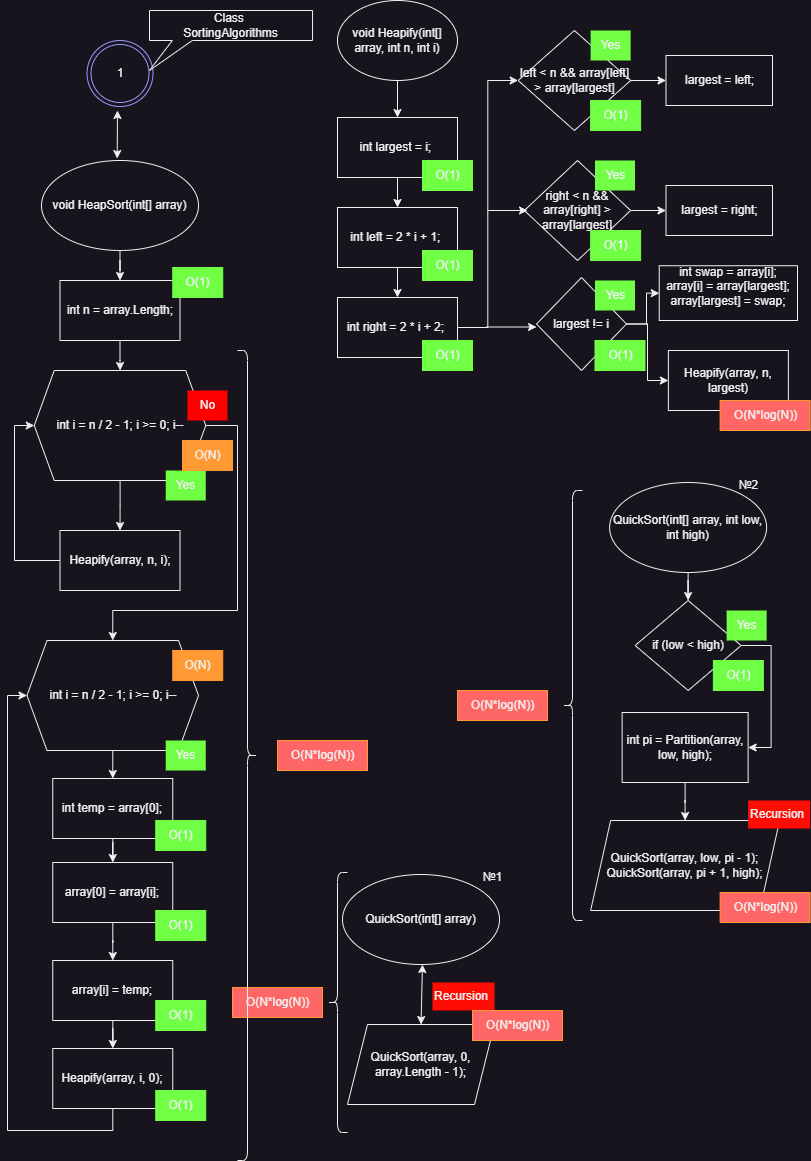

The diagram above was exported from draw.io. Its source (the exported page's mxGraphModel, read from the mxfile embedded in the PNG):
<mxGraphModel dx="1290" dy="725" grid="1" gridSize="10" guides="1" tooltips="1" connect="1" arrows="1" fold="1" page="1" pageScale="1" pageWidth="827" pageHeight="1169" math="0" shadow="0">
  <root>
    <mxCell id="0" />
    <mxCell id="1" parent="0" />
    <mxCell id="8-oNCAQ-rwSviOGRKuBR-1" value="1" style="ellipse;shape=doubleEllipse;whiteSpace=wrap;html=1;aspect=fixed;strokeColor=#9999FF;" parent="1" vertex="1">
      <mxGeometry x="99.50000000000004" y="50" width="66" height="66" as="geometry" />
    </mxCell>
    <mxCell id="8-oNCAQ-rwSviOGRKuBR-2" value="Class&amp;nbsp;&lt;div&gt;SortingAlgorithms&lt;/div&gt;" style="shape=callout;whiteSpace=wrap;html=1;perimeter=calloutPerimeter;position2=0;base=20;size=30;position=0.14;" parent="1" vertex="1">
      <mxGeometry x="162" y="20" width="163.04" height="60" as="geometry" />
    </mxCell>
    <mxCell id="v4n8lkLGaFezKklnAVVf-2" value="" style="edgeStyle=orthogonalEdgeStyle;rounded=0;orthogonalLoop=1;jettySize=auto;html=1;" parent="1" source="8-oNCAQ-rwSviOGRKuBR-4" target="v4n8lkLGaFezKklnAVVf-1" edge="1">
      <mxGeometry relative="1" as="geometry" />
    </mxCell>
    <mxCell id="8-oNCAQ-rwSviOGRKuBR-4" value="void HeapSort(int[] array)" style="ellipse;whiteSpace=wrap;html=1;" parent="1" vertex="1">
      <mxGeometry x="54" y="170" width="157" height="90" as="geometry" />
    </mxCell>
    <mxCell id="8-oNCAQ-rwSviOGRKuBR-13" value="" style="endArrow=classic;startArrow=classic;html=1;rounded=0;exitX=0.482;exitY=-0.022;exitDx=0;exitDy=0;exitPerimeter=0;" parent="1" source="8-oNCAQ-rwSviOGRKuBR-4" edge="1">
      <mxGeometry width="50" height="50" relative="1" as="geometry">
        <mxPoint x="128.5" y="170" as="sourcePoint" />
        <mxPoint x="130" y="120" as="targetPoint" />
      </mxGeometry>
    </mxCell>
    <mxCell id="8-oNCAQ-rwSviOGRKuBR-33" value="QuickSort(int[] array)" style="ellipse;whiteSpace=wrap;html=1;" parent="1" vertex="1">
      <mxGeometry x="355" y="884" width="157" height="90" as="geometry" />
    </mxCell>
    <mxCell id="8-oNCAQ-rwSviOGRKuBR-34" value="QuickSort(array, 0, array.Length - 1);" style="shape=parallelogram;perimeter=parallelogramPerimeter;whiteSpace=wrap;html=1;fixedSize=1;" parent="1" vertex="1">
      <mxGeometry x="360" y="1034" width="147" height="80" as="geometry" />
    </mxCell>
    <mxCell id="8-oNCAQ-rwSviOGRKuBR-35" value="" style="endArrow=classic;startArrow=classic;html=1;rounded=0;exitX=0.5;exitY=0;exitDx=0;exitDy=0;" parent="1" source="8-oNCAQ-rwSviOGRKuBR-34" edge="1">
      <mxGeometry width="50" height="50" relative="1" as="geometry">
        <mxPoint x="385" y="1024" as="sourcePoint" />
        <mxPoint x="435" y="974" as="targetPoint" />
      </mxGeometry>
    </mxCell>
    <mxCell id="8-oNCAQ-rwSviOGRKuBR-36" value="Recursion" style="text;whiteSpace=wrap;fillColor=#FF0D05;" parent="1" vertex="1">
      <mxGeometry x="445" y="992" width="62" height="28" as="geometry" />
    </mxCell>
    <mxCell id="8-oNCAQ-rwSviOGRKuBR-38" value="№1" style="text;html=1;align=center;verticalAlign=middle;resizable=0;points=[];autosize=1;strokeColor=none;fillColor=none;" parent="1" vertex="1">
      <mxGeometry x="485" y="872" width="40" height="30" as="geometry" />
    </mxCell>
    <mxCell id="8-oNCAQ-rwSviOGRKuBR-44" value="" style="edgeStyle=orthogonalEdgeStyle;rounded=0;orthogonalLoop=1;jettySize=auto;html=1;" parent="1" source="8-oNCAQ-rwSviOGRKuBR-41" target="8-oNCAQ-rwSviOGRKuBR-43" edge="1">
      <mxGeometry relative="1" as="geometry" />
    </mxCell>
    <mxCell id="8-oNCAQ-rwSviOGRKuBR-41" value="QuickSort(int[] array, int low, int high)" style="ellipse;whiteSpace=wrap;html=1;" parent="1" vertex="1">
      <mxGeometry x="622.13" y="492" width="157" height="90" as="geometry" />
    </mxCell>
    <mxCell id="8-oNCAQ-rwSviOGRKuBR-42" value="№2" style="text;html=1;align=center;verticalAlign=middle;resizable=0;points=[];autosize=1;strokeColor=none;fillColor=none;" parent="1" vertex="1">
      <mxGeometry x="740.63" y="480" width="40" height="30" as="geometry" />
    </mxCell>
    <mxCell id="8-oNCAQ-rwSviOGRKuBR-47" style="edgeStyle=orthogonalEdgeStyle;rounded=0;orthogonalLoop=1;jettySize=auto;html=1;entryX=1;entryY=0.5;entryDx=0;entryDy=0;" parent="1" source="8-oNCAQ-rwSviOGRKuBR-43" target="8-oNCAQ-rwSviOGRKuBR-45" edge="1">
      <mxGeometry relative="1" as="geometry">
        <Array as="points">
          <mxPoint x="783.63" y="655" />
          <mxPoint x="783.63" y="757" />
        </Array>
      </mxGeometry>
    </mxCell>
    <mxCell id="8-oNCAQ-rwSviOGRKuBR-43" value="if (low &amp;lt; high)" style="rhombus;whiteSpace=wrap;html=1;" parent="1" vertex="1">
      <mxGeometry x="647.63" y="610" width="106" height="90" as="geometry" />
    </mxCell>
    <mxCell id="8-oNCAQ-rwSviOGRKuBR-48" value="" style="edgeStyle=orthogonalEdgeStyle;rounded=0;orthogonalLoop=1;jettySize=auto;html=1;" parent="1" source="8-oNCAQ-rwSviOGRKuBR-45" target="8-oNCAQ-rwSviOGRKuBR-46" edge="1">
      <mxGeometry relative="1" as="geometry" />
    </mxCell>
    <mxCell id="8-oNCAQ-rwSviOGRKuBR-45" value="int pi = Partition(array, low, high);" style="rounded=0;whiteSpace=wrap;html=1;" parent="1" vertex="1">
      <mxGeometry x="634.63" y="722" width="126" height="70" as="geometry" />
    </mxCell>
    <mxCell id="8-oNCAQ-rwSviOGRKuBR-46" value="&lt;div&gt;QuickSort(array, low, pi - 1);&lt;/div&gt;&lt;div&gt;QuickSort(array, pi + 1, high);&lt;/div&gt;" style="shape=parallelogram;perimeter=parallelogramPerimeter;whiteSpace=wrap;html=1;fixedSize=1;" parent="1" vertex="1">
      <mxGeometry x="603.13" y="830" width="189" height="90" as="geometry" />
    </mxCell>
    <mxCell id="viKQmZKqDgBj0mPYjRE1-5" value="Yes" style="text;html=1;align=center;verticalAlign=middle;resizable=0;points=[];autosize=1;strokeColor=none;fillColor=#70FF45;" parent="1" vertex="1">
      <mxGeometry x="739.13" y="620" width="40" height="30" as="geometry" />
    </mxCell>
    <mxCell id="WHrIR2Ry2zltWRfsNIv8-1" value="Recursion" style="text;whiteSpace=wrap;fillColor=#FF0D05;" parent="1" vertex="1">
      <mxGeometry x="760.63" y="810" width="62" height="28" as="geometry" />
    </mxCell>
    <mxCell id="v4n8lkLGaFezKklnAVVf-8" value="" style="edgeStyle=orthogonalEdgeStyle;rounded=0;orthogonalLoop=1;jettySize=auto;html=1;" parent="1" source="v4n8lkLGaFezKklnAVVf-1" target="v4n8lkLGaFezKklnAVVf-4" edge="1">
      <mxGeometry relative="1" as="geometry" />
    </mxCell>
    <mxCell id="v4n8lkLGaFezKklnAVVf-1" value="int n = array.Length;" style="rounded=0;whiteSpace=wrap;html=1;" parent="1" vertex="1">
      <mxGeometry x="72.5" y="290" width="120" height="60" as="geometry" />
    </mxCell>
    <mxCell id="v4n8lkLGaFezKklnAVVf-6" value="" style="edgeStyle=orthogonalEdgeStyle;rounded=0;orthogonalLoop=1;jettySize=auto;html=1;" parent="1" source="v4n8lkLGaFezKklnAVVf-4" target="v4n8lkLGaFezKklnAVVf-5" edge="1">
      <mxGeometry relative="1" as="geometry" />
    </mxCell>
    <mxCell id="v4n8lkLGaFezKklnAVVf-12" style="edgeStyle=orthogonalEdgeStyle;rounded=0;orthogonalLoop=1;jettySize=auto;html=1;entryX=0.5;entryY=0;entryDx=0;entryDy=0;" parent="1" source="v4n8lkLGaFezKklnAVVf-4" target="v4n8lkLGaFezKklnAVVf-10" edge="1">
      <mxGeometry relative="1" as="geometry">
        <Array as="points">
          <mxPoint x="250" y="435" />
          <mxPoint x="250" y="620" />
          <mxPoint x="125" y="620" />
        </Array>
      </mxGeometry>
    </mxCell>
    <mxCell id="v4n8lkLGaFezKklnAVVf-4" value="int i = n / 2 - 1; i &amp;gt;= 0; i--" style="shape=hexagon;perimeter=hexagonPerimeter2;whiteSpace=wrap;html=1;fixedSize=1;" parent="1" vertex="1">
      <mxGeometry x="46.75" y="380" width="171.5" height="110" as="geometry" />
    </mxCell>
    <mxCell id="v4n8lkLGaFezKklnAVVf-7" style="edgeStyle=orthogonalEdgeStyle;rounded=0;orthogonalLoop=1;jettySize=auto;html=1;entryX=0;entryY=0.5;entryDx=0;entryDy=0;" parent="1" source="v4n8lkLGaFezKklnAVVf-5" target="v4n8lkLGaFezKklnAVVf-4" edge="1">
      <mxGeometry relative="1" as="geometry">
        <Array as="points">
          <mxPoint x="27" y="570" />
          <mxPoint x="27" y="435" />
        </Array>
      </mxGeometry>
    </mxCell>
    <mxCell id="v4n8lkLGaFezKklnAVVf-5" value="Heapify(array, n, i);" style="rounded=0;whiteSpace=wrap;html=1;" parent="1" vertex="1">
      <mxGeometry x="72.5" y="540" width="120" height="60" as="geometry" />
    </mxCell>
    <mxCell id="v4n8lkLGaFezKklnAVVf-19" value="" style="edgeStyle=orthogonalEdgeStyle;rounded=0;orthogonalLoop=1;jettySize=auto;html=1;" parent="1" source="v4n8lkLGaFezKklnAVVf-10" target="v4n8lkLGaFezKklnAVVf-13" edge="1">
      <mxGeometry relative="1" as="geometry" />
    </mxCell>
    <mxCell id="v4n8lkLGaFezKklnAVVf-10" value="int i = n / 2 - 1; i &amp;gt;= 0; i--" style="shape=hexagon;perimeter=hexagonPerimeter2;whiteSpace=wrap;html=1;fixedSize=1;" parent="1" vertex="1">
      <mxGeometry x="39.5" y="650" width="171.5" height="110" as="geometry" />
    </mxCell>
    <mxCell id="v4n8lkLGaFezKklnAVVf-26" style="edgeStyle=orthogonalEdgeStyle;rounded=0;orthogonalLoop=1;jettySize=auto;html=1;" parent="1" source="v4n8lkLGaFezKklnAVVf-13" target="v4n8lkLGaFezKklnAVVf-15" edge="1">
      <mxGeometry relative="1" as="geometry" />
    </mxCell>
    <mxCell id="v4n8lkLGaFezKklnAVVf-13" value="int temp = array[0];" style="rounded=0;whiteSpace=wrap;html=1;" parent="1" vertex="1">
      <mxGeometry x="65.25" y="788" width="120" height="60" as="geometry" />
    </mxCell>
    <mxCell id="v4n8lkLGaFezKklnAVVf-24" style="edgeStyle=orthogonalEdgeStyle;rounded=0;orthogonalLoop=1;jettySize=auto;html=1;entryX=0.5;entryY=0;entryDx=0;entryDy=0;" parent="1" source="v4n8lkLGaFezKklnAVVf-15" target="v4n8lkLGaFezKklnAVVf-16" edge="1">
      <mxGeometry relative="1" as="geometry" />
    </mxCell>
    <mxCell id="v4n8lkLGaFezKklnAVVf-15" value="array[0] = array[i];" style="rounded=0;whiteSpace=wrap;html=1;" parent="1" vertex="1">
      <mxGeometry x="65.25" y="872" width="120" height="60" as="geometry" />
    </mxCell>
    <mxCell id="v4n8lkLGaFezKklnAVVf-25" style="edgeStyle=orthogonalEdgeStyle;rounded=0;orthogonalLoop=1;jettySize=auto;html=1;" parent="1" source="v4n8lkLGaFezKklnAVVf-16" target="v4n8lkLGaFezKklnAVVf-17" edge="1">
      <mxGeometry relative="1" as="geometry" />
    </mxCell>
    <mxCell id="v4n8lkLGaFezKklnAVVf-16" value="array[i] = temp;" style="rounded=0;whiteSpace=wrap;html=1;" parent="1" vertex="1">
      <mxGeometry x="65.25" y="970" width="120" height="60" as="geometry" />
    </mxCell>
    <mxCell id="v4n8lkLGaFezKklnAVVf-27" style="edgeStyle=orthogonalEdgeStyle;rounded=0;orthogonalLoop=1;jettySize=auto;html=1;entryX=0;entryY=0.5;entryDx=0;entryDy=0;" parent="1" source="v4n8lkLGaFezKklnAVVf-17" target="v4n8lkLGaFezKklnAVVf-10" edge="1">
      <mxGeometry relative="1" as="geometry">
        <Array as="points">
          <mxPoint x="125" y="1140" />
          <mxPoint x="20" y="1140" />
          <mxPoint x="20" y="705" />
        </Array>
      </mxGeometry>
    </mxCell>
    <mxCell id="v4n8lkLGaFezKklnAVVf-17" value="Heapify(array, i, 0);" style="rounded=0;whiteSpace=wrap;html=1;" parent="1" vertex="1">
      <mxGeometry x="65.25" y="1058" width="120" height="60" as="geometry" />
    </mxCell>
    <mxCell id="v4n8lkLGaFezKklnAVVf-30" value="" style="edgeStyle=orthogonalEdgeStyle;rounded=0;orthogonalLoop=1;jettySize=auto;html=1;" parent="1" source="v4n8lkLGaFezKklnAVVf-28" target="v4n8lkLGaFezKklnAVVf-29" edge="1">
      <mxGeometry relative="1" as="geometry" />
    </mxCell>
    <mxCell id="v4n8lkLGaFezKklnAVVf-28" value="void Heapify(int[] array, int n, int i)" style="ellipse;whiteSpace=wrap;html=1;" parent="1" vertex="1">
      <mxGeometry x="350" y="10" width="120" height="80" as="geometry" />
    </mxCell>
    <mxCell id="v4n8lkLGaFezKklnAVVf-33" value="" style="edgeStyle=orthogonalEdgeStyle;rounded=0;orthogonalLoop=1;jettySize=auto;html=1;" parent="1" source="v4n8lkLGaFezKklnAVVf-29" target="v4n8lkLGaFezKklnAVVf-31" edge="1">
      <mxGeometry relative="1" as="geometry" />
    </mxCell>
    <mxCell id="v4n8lkLGaFezKklnAVVf-29" value="int largest = i;&amp;nbsp;" style="rounded=0;whiteSpace=wrap;html=1;" parent="1" vertex="1">
      <mxGeometry x="350" y="127" width="120" height="60" as="geometry" />
    </mxCell>
    <mxCell id="v4n8lkLGaFezKklnAVVf-34" value="" style="edgeStyle=orthogonalEdgeStyle;rounded=0;orthogonalLoop=1;jettySize=auto;html=1;" parent="1" source="v4n8lkLGaFezKklnAVVf-31" target="v4n8lkLGaFezKklnAVVf-32" edge="1">
      <mxGeometry relative="1" as="geometry" />
    </mxCell>
    <mxCell id="v4n8lkLGaFezKklnAVVf-31" value="int left = 2 * i + 1;&amp;nbsp;" style="rounded=0;whiteSpace=wrap;html=1;" parent="1" vertex="1">
      <mxGeometry x="350" y="217" width="120" height="60" as="geometry" />
    </mxCell>
    <mxCell id="v4n8lkLGaFezKklnAVVf-44" style="edgeStyle=orthogonalEdgeStyle;rounded=0;orthogonalLoop=1;jettySize=auto;html=1;entryX=0;entryY=0.5;entryDx=0;entryDy=0;" parent="1" source="v4n8lkLGaFezKklnAVVf-32" target="v4n8lkLGaFezKklnAVVf-40" edge="1">
      <mxGeometry relative="1" as="geometry" />
    </mxCell>
    <mxCell id="v4n8lkLGaFezKklnAVVf-32" value="int right = 2 * i + 2;&amp;nbsp;" style="rounded=0;whiteSpace=wrap;html=1;" parent="1" vertex="1">
      <mxGeometry x="350" y="307" width="120" height="60" as="geometry" />
    </mxCell>
    <mxCell id="v4n8lkLGaFezKklnAVVf-51" value="" style="edgeStyle=orthogonalEdgeStyle;rounded=0;orthogonalLoop=1;jettySize=auto;html=1;" parent="1" source="v4n8lkLGaFezKklnAVVf-40" target="v4n8lkLGaFezKklnAVVf-50" edge="1">
      <mxGeometry relative="1" as="geometry" />
    </mxCell>
    <mxCell id="v4n8lkLGaFezKklnAVVf-40" value="left &amp;lt; n &amp;amp;&amp;amp; array[left] &amp;gt; array[largest]" style="rhombus;whiteSpace=wrap;html=1;" parent="1" vertex="1">
      <mxGeometry x="530.63" y="40" width="112.5" height="100" as="geometry" />
    </mxCell>
    <mxCell id="v4n8lkLGaFezKklnAVVf-54" value="" style="edgeStyle=orthogonalEdgeStyle;rounded=0;orthogonalLoop=1;jettySize=auto;html=1;" parent="1" source="v4n8lkLGaFezKklnAVVf-42" target="v4n8lkLGaFezKklnAVVf-53" edge="1">
      <mxGeometry relative="1" as="geometry" />
    </mxCell>
    <mxCell id="v4n8lkLGaFezKklnAVVf-42" value="right &amp;lt; n &amp;amp;&amp;amp; array[right] &amp;gt; array[largest]" style="rhombus;whiteSpace=wrap;html=1;" parent="1" vertex="1">
      <mxGeometry x="536.88" y="170" width="106.25" height="100" as="geometry" />
    </mxCell>
    <mxCell id="v4n8lkLGaFezKklnAVVf-46" value="" style="endArrow=classic;html=1;rounded=0;entryX=0.057;entryY=0.6;entryDx=0;entryDy=0;entryPerimeter=0;" parent="1" edge="1">
      <mxGeometry width="50" height="50" relative="1" as="geometry">
        <mxPoint x="500" y="220" as="sourcePoint" />
        <mxPoint x="540.02" y="220" as="targetPoint" />
      </mxGeometry>
    </mxCell>
    <mxCell id="v4n8lkLGaFezKklnAVVf-48" value="" style="endArrow=classic;html=1;rounded=0;" parent="1" edge="1">
      <mxGeometry width="50" height="50" relative="1" as="geometry">
        <mxPoint x="499.01" y="336.5" as="sourcePoint" />
        <mxPoint x="549.01" y="336.5" as="targetPoint" />
      </mxGeometry>
    </mxCell>
    <mxCell id="v4n8lkLGaFezKklnAVVf-56" value="" style="edgeStyle=orthogonalEdgeStyle;rounded=0;orthogonalLoop=1;jettySize=auto;html=1;" parent="1" source="v4n8lkLGaFezKklnAVVf-49" target="v4n8lkLGaFezKklnAVVf-55" edge="1">
      <mxGeometry relative="1" as="geometry" />
    </mxCell>
    <mxCell id="bqhuPVVEe2Rm1qiZ3zpF-52" style="edgeStyle=orthogonalEdgeStyle;rounded=0;orthogonalLoop=1;jettySize=auto;html=1;" parent="1" source="v4n8lkLGaFezKklnAVVf-49" target="bqhuPVVEe2Rm1qiZ3zpF-51" edge="1">
      <mxGeometry relative="1" as="geometry" />
    </mxCell>
    <mxCell id="v4n8lkLGaFezKklnAVVf-49" value="largest != i" style="rhombus;whiteSpace=wrap;html=1;" parent="1" vertex="1">
      <mxGeometry x="549.01" y="287" width="89.99" height="93" as="geometry" />
    </mxCell>
    <mxCell id="v4n8lkLGaFezKklnAVVf-50" value="largest = left;" style="rounded=0;whiteSpace=wrap;html=1;" parent="1" vertex="1">
      <mxGeometry x="678.5" y="65" width="106.5" height="50" as="geometry" />
    </mxCell>
    <mxCell id="v4n8lkLGaFezKklnAVVf-53" value="largest = right;" style="rounded=0;whiteSpace=wrap;html=1;" parent="1" vertex="1">
      <mxGeometry x="678.5" y="195" width="106.5" height="50" as="geometry" />
    </mxCell>
    <mxCell id="v4n8lkLGaFezKklnAVVf-55" value="&lt;div&gt;int swap = array[i];&lt;/div&gt;&lt;div&gt;array[i] = array[largest];&lt;/div&gt;&lt;div&gt;array[largest] = swap;&lt;br&gt;&lt;/div&gt;&lt;div&gt;&lt;br&gt;&lt;/div&gt;" style="rounded=0;whiteSpace=wrap;html=1;" parent="1" vertex="1">
      <mxGeometry x="671.75" y="275.25" width="138.25" height="54.75" as="geometry" />
    </mxCell>
    <mxCell id="1VFXvKjYsJn44ez4uvj_-1" value="Yes" style="text;html=1;align=center;verticalAlign=middle;resizable=0;points=[];autosize=1;strokeColor=none;fillColor=#70FF45;" parent="1" vertex="1">
      <mxGeometry x="178.25" y="750" width="40" height="30" as="geometry" />
    </mxCell>
    <mxCell id="1VFXvKjYsJn44ez4uvj_-2" value="Yes" style="text;html=1;align=center;verticalAlign=middle;resizable=0;points=[];autosize=1;strokeColor=none;fillColor=#70FF45;" parent="1" vertex="1">
      <mxGeometry x="178.25" y="480" width="40" height="30" as="geometry" />
    </mxCell>
    <mxCell id="1VFXvKjYsJn44ez4uvj_-3" value="No" style="text;html=1;align=center;verticalAlign=middle;resizable=0;points=[];autosize=1;strokeColor=none;fillColor=#FF0000;" parent="1" vertex="1">
      <mxGeometry x="200" y="400" width="40" height="30" as="geometry" />
    </mxCell>
    <mxCell id="1VFXvKjYsJn44ez4uvj_-4" value="Yes" style="text;html=1;align=center;verticalAlign=middle;resizable=0;points=[];autosize=1;strokeColor=none;fillColor=#70FF45;" parent="1" vertex="1">
      <mxGeometry x="607.5" y="290" width="40" height="30" as="geometry" />
    </mxCell>
    <mxCell id="1VFXvKjYsJn44ez4uvj_-5" value="Yes" style="text;html=1;align=center;verticalAlign=middle;resizable=0;points=[];autosize=1;strokeColor=none;fillColor=#70FF45;" parent="1" vertex="1">
      <mxGeometry x="607.5" y="170" width="40" height="30" as="geometry" />
    </mxCell>
    <mxCell id="1VFXvKjYsJn44ez4uvj_-6" value="Yes" style="text;html=1;align=center;verticalAlign=middle;resizable=0;points=[];autosize=1;strokeColor=none;fillColor=#70FF45;" parent="1" vertex="1">
      <mxGeometry x="603.13" y="40" width="40" height="30" as="geometry" />
    </mxCell>
    <mxCell id="bqhuPVVEe2Rm1qiZ3zpF-1" value="O(1)" style="text;html=1;align=center;verticalAlign=middle;resizable=0;points=[];autosize=1;strokeColor=#70FF45;fillColor=#70FF45;" parent="1" vertex="1">
      <mxGeometry x="185.25" y="277" width="50" height="30" as="geometry" />
    </mxCell>
    <mxCell id="bqhuPVVEe2Rm1qiZ3zpF-2" value="O(N)" style="text;html=1;align=center;verticalAlign=middle;resizable=0;points=[];autosize=1;strokeColor=#FF9933;fillColor=#FF9933;" parent="1" vertex="1">
      <mxGeometry x="194.99999999999997" y="450" width="50" height="30" as="geometry" />
    </mxCell>
    <mxCell id="bqhuPVVEe2Rm1qiZ3zpF-3" value="O(N)" style="text;html=1;align=center;verticalAlign=middle;resizable=0;points=[];autosize=1;strokeColor=#FF9933;fillColor=#FF9933;" parent="1" vertex="1">
      <mxGeometry x="185.24999999999997" y="660" width="50" height="30" as="geometry" />
    </mxCell>
    <mxCell id="bqhuPVVEe2Rm1qiZ3zpF-4" value="O(N*log(N))" style="text;html=1;align=center;verticalAlign=middle;resizable=0;points=[];autosize=1;strokeColor=#FF9933;fillColor=#FF6666;" parent="1" vertex="1">
      <mxGeometry x="485" y="1020" width="90" height="30" as="geometry" />
    </mxCell>
    <mxCell id="bqhuPVVEe2Rm1qiZ3zpF-5" value="" style="shape=curlyBracket;whiteSpace=wrap;html=1;rounded=1;labelPosition=left;verticalLabelPosition=middle;align=right;verticalAlign=middle;" parent="1" vertex="1">
      <mxGeometry x="340" y="882" width="20" height="260" as="geometry" />
    </mxCell>
    <mxCell id="bqhuPVVEe2Rm1qiZ3zpF-6" value="O(N*log(N))" style="text;html=1;align=center;verticalAlign=middle;resizable=0;points=[];autosize=1;strokeColor=#FF9933;fillColor=#FF6666;" parent="1" vertex="1">
      <mxGeometry x="245" y="997" width="90" height="30" as="geometry" />
    </mxCell>
    <mxCell id="bqhuPVVEe2Rm1qiZ3zpF-7" value="O(1)" style="text;html=1;align=center;verticalAlign=middle;resizable=0;points=[];autosize=1;strokeColor=#70FF45;fillColor=#70FF45;" parent="1" vertex="1">
      <mxGeometry x="168.25" y="830" width="50" height="30" as="geometry" />
    </mxCell>
    <mxCell id="bqhuPVVEe2Rm1qiZ3zpF-8" value="O(1)" style="text;html=1;align=center;verticalAlign=middle;resizable=0;points=[];autosize=1;strokeColor=#70FF45;fillColor=#70FF45;" parent="1" vertex="1">
      <mxGeometry x="168.25" y="920" width="50" height="30" as="geometry" />
    </mxCell>
    <mxCell id="bqhuPVVEe2Rm1qiZ3zpF-9" value="O(1)" style="text;html=1;align=center;verticalAlign=middle;resizable=0;points=[];autosize=1;strokeColor=#70FF45;fillColor=#70FF45;" parent="1" vertex="1">
      <mxGeometry x="168.25" y="1010" width="50" height="30" as="geometry" />
    </mxCell>
    <mxCell id="bqhuPVVEe2Rm1qiZ3zpF-10" value="O(1)" style="text;html=1;align=center;verticalAlign=middle;resizable=0;points=[];autosize=1;strokeColor=#70FF45;fillColor=#70FF45;" parent="1" vertex="1">
      <mxGeometry x="168.25" y="1100" width="50" height="30" as="geometry" />
    </mxCell>
    <mxCell id="bqhuPVVEe2Rm1qiZ3zpF-38" value="" style="shape=curlyBracket;whiteSpace=wrap;html=1;rounded=1;flipH=1;labelPosition=right;verticalLabelPosition=middle;align=left;verticalAlign=middle;" parent="1" vertex="1">
      <mxGeometry x="250" y="360" width="20" height="810" as="geometry" />
    </mxCell>
    <mxCell id="bqhuPVVEe2Rm1qiZ3zpF-39" value="O(N*log(N))" style="text;html=1;align=center;verticalAlign=middle;resizable=0;points=[];autosize=1;strokeColor=#FF9933;fillColor=#FF6666;" parent="1" vertex="1">
      <mxGeometry x="290" y="750" width="90" height="30" as="geometry" />
    </mxCell>
    <mxCell id="bqhuPVVEe2Rm1qiZ3zpF-40" value="O(N*log(N))" style="text;html=1;align=center;verticalAlign=middle;resizable=0;points=[];autosize=1;strokeColor=#FF9933;fillColor=#FF6666;" parent="1" vertex="1">
      <mxGeometry x="732.63" y="902" width="90" height="30" as="geometry" />
    </mxCell>
    <mxCell id="bqhuPVVEe2Rm1qiZ3zpF-41" value="O(1)" style="text;html=1;align=center;verticalAlign=middle;resizable=0;points=[];autosize=1;strokeColor=#70FF45;fillColor=#70FF45;" parent="1" vertex="1">
      <mxGeometry x="725.87" y="670" width="50" height="30" as="geometry" />
    </mxCell>
    <mxCell id="bqhuPVVEe2Rm1qiZ3zpF-43" value="" style="shape=curlyBracket;whiteSpace=wrap;html=1;rounded=1;labelPosition=left;verticalLabelPosition=middle;align=right;verticalAlign=middle;" parent="1" vertex="1">
      <mxGeometry x="575" y="500" width="20" height="430" as="geometry" />
    </mxCell>
    <mxCell id="bqhuPVVEe2Rm1qiZ3zpF-44" value="O(N*log(N))" style="text;html=1;align=center;verticalAlign=middle;resizable=0;points=[];autosize=1;strokeColor=#FF9933;fillColor=#FF6666;" parent="1" vertex="1">
      <mxGeometry x="470" y="700" width="90" height="30" as="geometry" />
    </mxCell>
    <mxCell id="bqhuPVVEe2Rm1qiZ3zpF-45" value="O(1)" style="text;html=1;align=center;verticalAlign=middle;resizable=0;points=[];autosize=1;strokeColor=#70FF45;fillColor=#70FF45;" parent="1" vertex="1">
      <mxGeometry x="607.5" y="350" width="50" height="30" as="geometry" />
    </mxCell>
    <mxCell id="bqhuPVVEe2Rm1qiZ3zpF-46" value="O(1)" style="text;html=1;align=center;verticalAlign=middle;resizable=0;points=[];autosize=1;strokeColor=#70FF45;fillColor=#70FF45;" parent="1" vertex="1">
      <mxGeometry x="603.13" y="240" width="50" height="30" as="geometry" />
    </mxCell>
    <mxCell id="bqhuPVVEe2Rm1qiZ3zpF-47" value="O(1)" style="text;html=1;align=center;verticalAlign=middle;resizable=0;points=[];autosize=1;strokeColor=#70FF45;fillColor=#70FF45;" parent="1" vertex="1">
      <mxGeometry x="603.13" y="110" width="50" height="30" as="geometry" />
    </mxCell>
    <mxCell id="bqhuPVVEe2Rm1qiZ3zpF-48" value="O(1)" style="text;html=1;align=center;verticalAlign=middle;resizable=0;points=[];autosize=1;strokeColor=#70FF45;fillColor=#70FF45;" parent="1" vertex="1">
      <mxGeometry x="435" y="350" width="50" height="30" as="geometry" />
    </mxCell>
    <mxCell id="bqhuPVVEe2Rm1qiZ3zpF-49" value="O(1)" style="text;html=1;align=center;verticalAlign=middle;resizable=0;points=[];autosize=1;strokeColor=#70FF45;fillColor=#70FF45;" parent="1" vertex="1">
      <mxGeometry x="435" y="260" width="50" height="30" as="geometry" />
    </mxCell>
    <mxCell id="bqhuPVVEe2Rm1qiZ3zpF-50" value="O(1)" style="text;html=1;align=center;verticalAlign=middle;resizable=0;points=[];autosize=1;strokeColor=#70FF45;fillColor=#70FF45;" parent="1" vertex="1">
      <mxGeometry x="435" y="170" width="50" height="30" as="geometry" />
    </mxCell>
    <mxCell id="bqhuPVVEe2Rm1qiZ3zpF-51" value="Heapify(array, n, largest)" style="rounded=0;whiteSpace=wrap;html=1;" parent="1" vertex="1">
      <mxGeometry x="680.88" y="360" width="120" height="60" as="geometry" />
    </mxCell>
    <mxCell id="bqhuPVVEe2Rm1qiZ3zpF-54" value="O(N*log(N))" style="text;html=1;align=center;verticalAlign=middle;resizable=0;points=[];autosize=1;strokeColor=#FF9933;fillColor=#FF6666;" parent="1" vertex="1">
      <mxGeometry x="732.63" y="410" width="90" height="30" as="geometry" />
    </mxCell>
  </root>
</mxGraphModel>